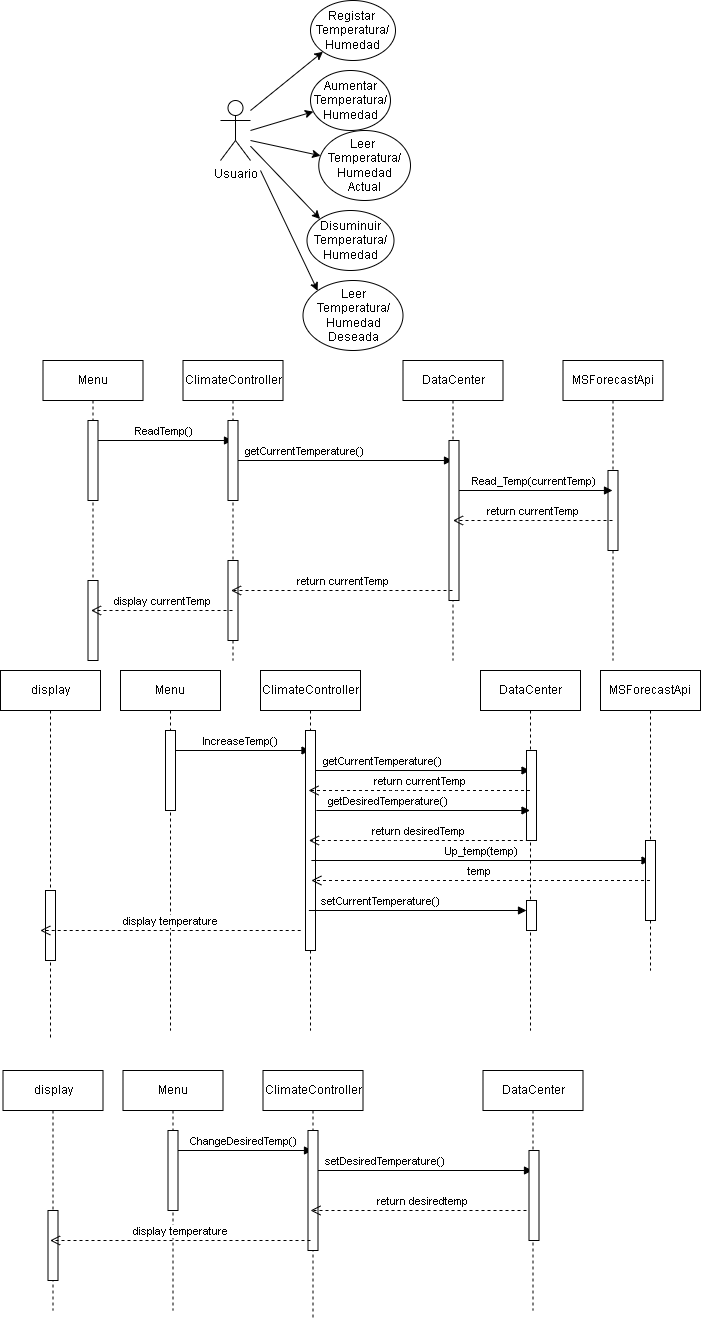

The diagram above was exported from draw.io. Its source (the exported page's mxGraphModel, read from the mxfile embedded in the PNG):
<mxGraphModel dx="1755" dy="1408" grid="1" gridSize="10" guides="1" tooltips="1" connect="1" arrows="1" fold="1" page="1" pageScale="1" pageWidth="850" pageHeight="1100" background="#FFFFFF" math="0" shadow="0">
  <root>
    <mxCell id="0" />
    <mxCell id="1" parent="0" />
    <mxCell id="8" style="edgeStyle=none;html=1;entryX=0;entryY=0;entryDx=0;entryDy=0;" parent="1" source="3" target="7" edge="1">
      <mxGeometry relative="1" as="geometry" />
    </mxCell>
    <mxCell id="9" style="edgeStyle=none;html=1;" parent="1" target="5" edge="1">
      <mxGeometry relative="1" as="geometry">
        <mxPoint x="350" y="150" as="sourcePoint" />
      </mxGeometry>
    </mxCell>
    <mxCell id="10" style="edgeStyle=none;html=1;" parent="1" target="4" edge="1">
      <mxGeometry relative="1" as="geometry">
        <mxPoint x="350" y="140" as="sourcePoint" />
      </mxGeometry>
    </mxCell>
    <mxCell id="11" style="edgeStyle=none;html=1;entryX=0;entryY=1;entryDx=0;entryDy=0;exitX=1;exitY=0.167;exitDx=0;exitDy=0;exitPerimeter=0;" parent="1" source="3" target="6" edge="1">
      <mxGeometry relative="1" as="geometry">
        <mxPoint x="370" y="120" as="sourcePoint" />
      </mxGeometry>
    </mxCell>
    <mxCell id="13" style="edgeStyle=none;html=1;entryX=0;entryY=0;entryDx=0;entryDy=0;" parent="1" target="12" edge="1">
      <mxGeometry relative="1" as="geometry">
        <mxPoint x="360" y="180" as="sourcePoint" />
      </mxGeometry>
    </mxCell>
    <mxCell id="3" value="Usuario" style="shape=umlActor;verticalLabelPosition=bottom;verticalAlign=top;html=1;" parent="1" vertex="1">
      <mxGeometry x="320" y="110" width="30" height="60" as="geometry" />
    </mxCell>
    <mxCell id="4" value="Aumentar Temperatura/&lt;div&gt;Humedad&lt;/div&gt;" style="ellipse;whiteSpace=wrap;html=1;" parent="1" vertex="1">
      <mxGeometry x="410" y="80" width="80" height="60" as="geometry" />
    </mxCell>
    <mxCell id="5" value="Leer&amp;nbsp;&lt;div&gt;Temperatura/&lt;/div&gt;&lt;div&gt;Humedad&lt;/div&gt;&lt;div&gt;Actual&lt;/div&gt;" style="ellipse;whiteSpace=wrap;html=1;" parent="1" vertex="1">
      <mxGeometry x="418.25" y="140" width="91.75" height="70" as="geometry" />
    </mxCell>
    <mxCell id="6" value="Registar&amp;nbsp;&lt;div&gt;Temperatura/&lt;/div&gt;&lt;div&gt;Humedad&lt;/div&gt;" style="ellipse;whiteSpace=wrap;html=1;" parent="1" vertex="1">
      <mxGeometry x="410" y="10" width="85" height="60" as="geometry" />
    </mxCell>
    <mxCell id="7" value="Disuminuir&lt;div&gt;Temperatura/&lt;/div&gt;&lt;div&gt;Humedad&lt;/div&gt;" style="ellipse;whiteSpace=wrap;html=1;" parent="1" vertex="1">
      <mxGeometry x="406.5" y="220" width="87" height="60" as="geometry" />
    </mxCell>
    <mxCell id="12" value="Leer&lt;div&gt;Temperatura/&lt;/div&gt;&lt;div&gt;Humedad&lt;/div&gt;&lt;div&gt;Deseada&lt;/div&gt;" style="ellipse;whiteSpace=wrap;html=1;" parent="1" vertex="1">
      <mxGeometry x="402.5" y="290" width="100" height="70" as="geometry" />
    </mxCell>
    <mxCell id="14" value="Menu" style="shape=umlLifeline;perimeter=lifelinePerimeter;whiteSpace=wrap;html=1;container=1;collapsible=0;recursiveResize=0;outlineConnect=0;" parent="1" vertex="1">
      <mxGeometry x="142.5" y="370" width="100" height="300" as="geometry" />
    </mxCell>
    <mxCell id="15" value="ReadTemp()" style="html=1;verticalAlign=bottom;endArrow=block;" parent="14" target="18" edge="1">
      <mxGeometry width="80" relative="1" as="geometry">
        <mxPoint x="50" y="80" as="sourcePoint" />
        <mxPoint x="130" y="80" as="targetPoint" />
      </mxGeometry>
    </mxCell>
    <mxCell id="16" value="" style="html=1;points=[];perimeter=orthogonalPerimeter;" parent="14" vertex="1">
      <mxGeometry x="45" y="220" width="10" height="80" as="geometry" />
    </mxCell>
    <mxCell id="17" value="" style="html=1;points=[];perimeter=orthogonalPerimeter;" parent="14" vertex="1">
      <mxGeometry x="45" y="60" width="10" height="80" as="geometry" />
    </mxCell>
    <mxCell id="18" value="ClimateController&lt;span style=&quot;color: rgba(0, 0, 0, 0); font-family: monospace; font-size: 0px; text-align: start;&quot;&gt;%3CmxGraphModel%3E%3Croot%3E%3CmxCell%20id%3D%220%22%2F%3E%3CmxCell%20id%3D%221%22%20parent%3D%220%22%2F%3E%3CmxCell%20id%3D%222%22%20value%3D%22Menu%22%20style%3D%22shape%3DumlLifeline%3Bperimeter%3DlifelinePerimeter%3BwhiteSpace%3Dwrap%3Bhtml%3D1%3Bcontainer%3D1%3Bcollapsible%3D0%3BrecursiveResize%3D0%3BoutlineConnect%3D0%3B%22%20vertex%3D%221%22%20parent%3D%221%22%3E%3CmxGeometry%20y%3D%22800%22%20width%3D%22100%22%20height%3D%22300%22%20as%3D%22geometry%22%2F%3E%3C%2FmxCell%3E%3C%2Froot%3E%3C%2FmxGraphModel%3E&lt;/span&gt;" style="shape=umlLifeline;perimeter=lifelinePerimeter;whiteSpace=wrap;html=1;container=1;collapsible=0;recursiveResize=0;outlineConnect=0;" parent="1" vertex="1">
      <mxGeometry x="282.5" y="370" width="100" height="300" as="geometry" />
    </mxCell>
    <mxCell id="19" value="getCurrentTemperature()" style="html=1;verticalAlign=bottom;endArrow=block;" parent="18" target="24" edge="1">
      <mxGeometry x="-0.3323" width="80" relative="1" as="geometry">
        <mxPoint x="50" y="100" as="sourcePoint" />
        <mxPoint x="130" y="100" as="targetPoint" />
        <mxPoint x="-1" as="offset" />
      </mxGeometry>
    </mxCell>
    <mxCell id="20" value="" style="html=1;points=[];perimeter=orthogonalPerimeter;" parent="18" vertex="1">
      <mxGeometry x="45" y="200" width="10" height="80" as="geometry" />
    </mxCell>
    <mxCell id="21" value="" style="html=1;points=[];perimeter=orthogonalPerimeter;" parent="18" vertex="1">
      <mxGeometry x="45" y="60" width="10" height="80" as="geometry" />
    </mxCell>
    <mxCell id="22" value="MSForecastApi&lt;span style=&quot;color: rgba(0, 0, 0, 0); font-family: monospace; font-size: 0px; text-align: start;&quot;&gt;%3CmxGraphModel%3E%3Croot%3E%3CmxCell%20id%3D%220%22%2F%3E%3CmxCell%20id%3D%221%22%20parent%3D%220%22%2F%3E%3CmxCell%20id%3D%222%22%20value%3D%22ClimateController%26lt%3Bspan%20style%3D%26quot%3Bcolor%3A%20rgba(0%2C%200%2C%200%2C%200)%3B%20font-family%3A%20monospace%3B%20font-size%3A%200px%3B%20text-align%3A%20start%3B%26quot%3B%26gt%3B%253CmxGraphModel%253E%253Croot%253E%253CmxCell%2520id%253D%25220%2522%252F%253E%253CmxCell%2520id%253D%25221%2522%2520parent%253D%25220%2522%252F%253E%253CmxCell%2520id%253D%25222%2522%2520value%253D%2522Menu%2522%2520style%253D%2522shape%253DumlLifeline%253Bperimeter%253DlifelinePerimeter%253BwhiteSpace%253Dwrap%253Bhtml%253D1%253Bcontainer%253D1%253Bcollapsible%253D0%253BrecursiveResize%253D0%253BoutlineConnect%253D0%253B%2522%2520vertex%253D%25221%2522%2520parent%253D%25221%2522%253E%253CmxGeometry%2520y%253D%2522800%2522%2520width%253D%2522100%2522%2520height%253D%2522300%2522%2520as%253D%2522geometry%2522%252F%253E%253C%252FmxCell%253E%253C%252Froot%253E%253C%252FmxGraphModel%253E%26lt%3B%2Fspan%26gt%3B%22%20style%3D%22shape%3DumlLifeline%3Bperimeter%3DlifelinePerimeter%3BwhiteSpace%3Dwrap%3Bhtml%3D1%3Bcontainer%3D1%3Bcollapsible%3D0%3BrecursiveResize%3D0%3BoutlineConnect%3D0%3B%22%20vertex%3D%221%22%20parent%3D%221%22%3E%3CmxGeometry%20x%3D%22140%22%20y%3D%22800%22%20width%3D%22100%22%20height%3D%22300%22%20as%3D%22geometry%22%2F%3E%3C%2FmxCell%3E%3C%2Froot%3E%3C%2FmxGraphModel%3E&lt;/span&gt;" style="shape=umlLifeline;perimeter=lifelinePerimeter;whiteSpace=wrap;html=1;container=1;collapsible=0;recursiveResize=0;outlineConnect=0;" parent="1" vertex="1">
      <mxGeometry x="662.5" y="370" width="100" height="300" as="geometry" />
    </mxCell>
    <mxCell id="23" value="" style="html=1;points=[];perimeter=orthogonalPerimeter;" parent="22" vertex="1">
      <mxGeometry x="45" y="110" width="10" height="80" as="geometry" />
    </mxCell>
    <mxCell id="24" value="DataCenter" style="shape=umlLifeline;perimeter=lifelinePerimeter;whiteSpace=wrap;html=1;container=1;collapsible=0;recursiveResize=0;outlineConnect=0;" parent="1" vertex="1">
      <mxGeometry x="502.5" y="370" width="100" height="300" as="geometry" />
    </mxCell>
    <mxCell id="25" value="Read_Temp(currentTemp)" style="html=1;verticalAlign=bottom;endArrow=block;" parent="24" target="22" edge="1">
      <mxGeometry width="80" relative="1" as="geometry">
        <mxPoint x="50" y="130" as="sourcePoint" />
        <mxPoint x="130" y="130" as="targetPoint" />
      </mxGeometry>
    </mxCell>
    <mxCell id="26" value="" style="html=1;points=[];perimeter=orthogonalPerimeter;" parent="24" vertex="1">
      <mxGeometry x="46" y="80" width="10" height="160" as="geometry" />
    </mxCell>
    <mxCell id="27" value="return currentTemp" style="html=1;verticalAlign=bottom;endArrow=open;dashed=1;endSize=8;" parent="1" source="22" edge="1">
      <mxGeometry relative="1" as="geometry">
        <mxPoint x="732.5" y="530" as="sourcePoint" />
        <mxPoint x="552.5" y="530" as="targetPoint" />
        <Array as="points">
          <mxPoint x="622.5" y="530" />
        </Array>
      </mxGeometry>
    </mxCell>
    <mxCell id="28" value="return currentTemp" style="html=1;verticalAlign=bottom;endArrow=open;dashed=1;endSize=8;" parent="1" source="24" target="18" edge="1">
      <mxGeometry relative="1" as="geometry">
        <mxPoint x="547.6800000000001" y="599.9999999999998" as="sourcePoint" />
        <mxPoint x="352.50352941176465" y="599.9999999999998" as="targetPoint" />
        <Array as="points">
          <mxPoint x="423.18" y="600" />
        </Array>
      </mxGeometry>
    </mxCell>
    <mxCell id="29" value="display currentTemp" style="html=1;verticalAlign=bottom;endArrow=open;dashed=1;endSize=8;" parent="1" source="18" target="14" edge="1">
      <mxGeometry relative="1" as="geometry">
        <mxPoint x="412.68" y="619.9999999999998" as="sourcePoint" />
        <mxPoint x="222.5" y="620" as="targetPoint" />
        <Array as="points">
          <mxPoint x="283.86" y="620" />
        </Array>
      </mxGeometry>
    </mxCell>
    <mxCell id="47" value="Menu" style="shape=umlLifeline;perimeter=lifelinePerimeter;whiteSpace=wrap;html=1;container=1;collapsible=0;recursiveResize=0;outlineConnect=0;" parent="1" vertex="1">
      <mxGeometry x="220" y="680" width="100" height="360" as="geometry" />
    </mxCell>
    <mxCell id="48" value="IncreaseTemp()" style="html=1;verticalAlign=bottom;endArrow=block;" parent="47" target="51" edge="1">
      <mxGeometry width="80" relative="1" as="geometry">
        <mxPoint x="50" y="80" as="sourcePoint" />
        <mxPoint x="130" y="80" as="targetPoint" />
      </mxGeometry>
    </mxCell>
    <mxCell id="50" value="" style="html=1;points=[];perimeter=orthogonalPerimeter;" parent="47" vertex="1">
      <mxGeometry x="45" y="60" width="10" height="80" as="geometry" />
    </mxCell>
    <mxCell id="51" value="ClimateController&lt;span style=&quot;color: rgba(0, 0, 0, 0); font-family: monospace; font-size: 0px; text-align: start;&quot;&gt;%3CmxGraphModel%3E%3Croot%3E%3CmxCell%20id%3D%220%22%2F%3E%3CmxCell%20id%3D%221%22%20parent%3D%220%22%2F%3E%3CmxCell%20id%3D%222%22%20value%3D%22Menu%22%20style%3D%22shape%3DumlLifeline%3Bperimeter%3DlifelinePerimeter%3BwhiteSpace%3Dwrap%3Bhtml%3D1%3Bcontainer%3D1%3Bcollapsible%3D0%3BrecursiveResize%3D0%3BoutlineConnect%3D0%3B%22%20vertex%3D%221%22%20parent%3D%221%22%3E%3CmxGeometry%20y%3D%22800%22%20width%3D%22100%22%20height%3D%22300%22%20as%3D%22geometry%22%2F%3E%3C%2FmxCell%3E%3C%2Froot%3E%3C%2FmxGraphModel%3E&lt;/span&gt;" style="shape=umlLifeline;perimeter=lifelinePerimeter;whiteSpace=wrap;html=1;container=1;collapsible=0;recursiveResize=0;outlineConnect=0;" parent="1" vertex="1">
      <mxGeometry x="360" y="680" width="100" height="360" as="geometry" />
    </mxCell>
    <mxCell id="52" value="getCurrentTemperature()" style="html=1;verticalAlign=bottom;endArrow=block;" parent="51" target="57" edge="1">
      <mxGeometry x="-0.3323" width="80" relative="1" as="geometry">
        <mxPoint x="50" y="100" as="sourcePoint" />
        <mxPoint x="130" y="100" as="targetPoint" />
        <mxPoint x="-1" as="offset" />
      </mxGeometry>
    </mxCell>
    <mxCell id="54" value="" style="html=1;points=[];perimeter=orthogonalPerimeter;" parent="51" vertex="1">
      <mxGeometry x="45" y="60" width="10" height="220" as="geometry" />
    </mxCell>
    <mxCell id="68" value="Up_temp(temp)" style="html=1;verticalAlign=bottom;endArrow=block;curved=0;rounded=0;" parent="51" target="55" edge="1">
      <mxGeometry width="80" relative="1" as="geometry">
        <mxPoint x="50.870000000000005" y="190" as="sourcePoint" />
        <mxPoint x="130.87" y="190" as="targetPoint" />
      </mxGeometry>
    </mxCell>
    <mxCell id="55" value="MSForecastApi&lt;span style=&quot;color: rgba(0, 0, 0, 0); font-family: monospace; font-size: 0px; text-align: start;&quot;&gt;%3CmxGraphModel%3E%3Croot%3E%3CmxCell%20id%3D%220%22%2F%3E%3CmxCell%20id%3D%221%22%20parent%3D%220%22%2F%3E%3CmxCell%20id%3D%222%22%20value%3D%22ClimateController%26lt%3Bspan%20style%3D%26quot%3Bcolor%3A%20rgba(0%2C%200%2C%200%2C%200)%3B%20font-family%3A%20monospace%3B%20font-size%3A%200px%3B%20text-align%3A%20start%3B%26quot%3B%26gt%3B%253CmxGraphModel%253E%253Croot%253E%253CmxCell%2520id%253D%25220%2522%252F%253E%253CmxCell%2520id%253D%25221%2522%2520parent%253D%25220%2522%252F%253E%253CmxCell%2520id%253D%25222%2522%2520value%253D%2522Menu%2522%2520style%253D%2522shape%253DumlLifeline%253Bperimeter%253DlifelinePerimeter%253BwhiteSpace%253Dwrap%253Bhtml%253D1%253Bcontainer%253D1%253Bcollapsible%253D0%253BrecursiveResize%253D0%253BoutlineConnect%253D0%253B%2522%2520vertex%253D%25221%2522%2520parent%253D%25221%2522%253E%253CmxGeometry%2520y%253D%2522800%2522%2520width%253D%2522100%2522%2520height%253D%2522300%2522%2520as%253D%2522geometry%2522%252F%253E%253C%252FmxCell%253E%253C%252Froot%253E%253C%252FmxGraphModel%253E%26lt%3B%2Fspan%26gt%3B%22%20style%3D%22shape%3DumlLifeline%3Bperimeter%3DlifelinePerimeter%3BwhiteSpace%3Dwrap%3Bhtml%3D1%3Bcontainer%3D1%3Bcollapsible%3D0%3BrecursiveResize%3D0%3BoutlineConnect%3D0%3B%22%20vertex%3D%221%22%20parent%3D%221%22%3E%3CmxGeometry%20x%3D%22140%22%20y%3D%22800%22%20width%3D%22100%22%20height%3D%22300%22%20as%3D%22geometry%22%2F%3E%3C%2FmxCell%3E%3C%2Froot%3E%3C%2FmxGraphModel%3E&lt;/span&gt;" style="shape=umlLifeline;perimeter=lifelinePerimeter;whiteSpace=wrap;html=1;container=1;collapsible=0;recursiveResize=0;outlineConnect=0;" parent="1" vertex="1">
      <mxGeometry x="700" y="680" width="100" height="300" as="geometry" />
    </mxCell>
    <mxCell id="56" value="" style="html=1;points=[];perimeter=orthogonalPerimeter;" parent="55" vertex="1">
      <mxGeometry x="45" y="170" width="10" height="80" as="geometry" />
    </mxCell>
    <mxCell id="57" value="DataCenter" style="shape=umlLifeline;perimeter=lifelinePerimeter;whiteSpace=wrap;html=1;container=1;collapsible=0;recursiveResize=0;outlineConnect=0;" parent="1" vertex="1">
      <mxGeometry x="580" y="680" width="100" height="360" as="geometry" />
    </mxCell>
    <mxCell id="59" value="" style="html=1;points=[];perimeter=orthogonalPerimeter;" parent="57" vertex="1">
      <mxGeometry x="46" y="80" width="10" height="90" as="geometry" />
    </mxCell>
    <mxCell id="71" value="" style="html=1;points=[[0,0,0,0,5],[0,1,0,0,-5],[1,0,0,0,5],[1,1,0,0,-5]];perimeter=orthogonalPerimeter;outlineConnect=0;targetShapes=umlLifeline;portConstraint=eastwest;newEdgeStyle={&quot;curved&quot;:0,&quot;rounded&quot;:0};" parent="57" vertex="1">
      <mxGeometry x="46" y="230" width="10" height="30" as="geometry" />
    </mxCell>
    <mxCell id="63" value="return currentTemp" style="html=1;verticalAlign=bottom;endArrow=open;dashed=1;endSize=8;" parent="1" source="57" target="51" edge="1">
      <mxGeometry x="-0.0027" relative="1" as="geometry">
        <mxPoint x="585.74" y="800" as="sourcePoint" />
        <mxPoint x="425.87" y="800" as="targetPoint" />
        <Array as="points">
          <mxPoint x="495.87" y="800" />
        </Array>
        <mxPoint as="offset" />
      </mxGeometry>
    </mxCell>
    <mxCell id="66" value="getDesiredTemperature()" style="html=1;verticalAlign=bottom;endArrow=block;" parent="1" target="57" edge="1">
      <mxGeometry x="-0.3323" width="80" relative="1" as="geometry">
        <mxPoint x="415.86999999999995" y="820" as="sourcePoint" />
        <mxPoint x="636.1600000000001" y="820" as="targetPoint" />
        <mxPoint x="-1" as="offset" />
      </mxGeometry>
    </mxCell>
    <mxCell id="67" value="return desiredTemp" style="html=1;verticalAlign=bottom;endArrow=open;dashed=1;endSize=8;" parent="1" edge="1">
      <mxGeometry x="-0.0027" relative="1" as="geometry">
        <mxPoint x="628.37" y="850" as="sourcePoint" />
        <mxPoint x="408.37" y="850" as="targetPoint" />
        <Array as="points">
          <mxPoint x="494.37" y="850" />
        </Array>
        <mxPoint as="offset" />
      </mxGeometry>
    </mxCell>
    <mxCell id="69" value="temp" style="html=1;verticalAlign=bottom;endArrow=open;dashed=1;endSize=8;curved=0;rounded=0;" parent="1" source="55" edge="1">
      <mxGeometry relative="1" as="geometry">
        <mxPoint x="490.87" y="890" as="sourcePoint" />
        <mxPoint x="410.87" y="890" as="targetPoint" />
      </mxGeometry>
    </mxCell>
    <mxCell id="70" value="setCurrentTemperature()" style="html=1;verticalAlign=bottom;endArrow=block;" parent="1" target="71" edge="1">
      <mxGeometry x="-0.3323" width="80" relative="1" as="geometry">
        <mxPoint x="408.37" y="920" as="sourcePoint" />
        <mxPoint x="628.37" y="920" as="targetPoint" />
        <mxPoint x="-1" as="offset" />
      </mxGeometry>
    </mxCell>
    <mxCell id="78" value="display" style="shape=umlLifeline;perimeter=lifelinePerimeter;whiteSpace=wrap;html=1;container=1;dropTarget=0;collapsible=0;recursiveResize=0;outlineConnect=0;portConstraint=eastwest;newEdgeStyle={&quot;curved&quot;:0,&quot;rounded&quot;:0};" parent="1" vertex="1">
      <mxGeometry x="100" y="680" width="100" height="370" as="geometry" />
    </mxCell>
    <mxCell id="77" value="" style="html=1;points=[[0,0,0,0,5],[0,1,0,0,-5],[1,0,0,0,5],[1,1,0,0,-5]];perimeter=orthogonalPerimeter;outlineConnect=0;targetShapes=umlLifeline;portConstraint=eastwest;newEdgeStyle={&quot;curved&quot;:0,&quot;rounded&quot;:0};" parent="78" vertex="1">
      <mxGeometry x="45" y="220" width="10" height="70" as="geometry" />
    </mxCell>
    <mxCell id="73" value="display temperature" style="html=1;verticalAlign=bottom;endArrow=open;dashed=1;endSize=8;curved=0;rounded=0;" parent="1" edge="1">
      <mxGeometry relative="1" as="geometry">
        <mxPoint x="400.21000000000026" y="940" as="sourcePoint" />
        <mxPoint x="139.78142857142845" y="940" as="targetPoint" />
      </mxGeometry>
    </mxCell>
    <mxCell id="92" value="Menu" style="shape=umlLifeline;perimeter=lifelinePerimeter;whiteSpace=wrap;html=1;container=1;collapsible=0;recursiveResize=0;outlineConnect=0;" parent="1" vertex="1">
      <mxGeometry x="222.5" y="1080" width="100" height="240" as="geometry" />
    </mxCell>
    <mxCell id="93" value="ChangeDesiredTemp()" style="html=1;verticalAlign=bottom;endArrow=block;" parent="92" target="95" edge="1">
      <mxGeometry width="80" relative="1" as="geometry">
        <mxPoint x="50" y="80" as="sourcePoint" />
        <mxPoint x="130" y="80" as="targetPoint" />
      </mxGeometry>
    </mxCell>
    <mxCell id="94" value="" style="html=1;points=[];perimeter=orthogonalPerimeter;" parent="92" vertex="1">
      <mxGeometry x="45" y="60" width="10" height="80" as="geometry" />
    </mxCell>
    <mxCell id="95" value="ClimateController&lt;span style=&quot;color: rgba(0, 0, 0, 0); font-family: monospace; font-size: 0px; text-align: start;&quot;&gt;%3CmxGraphModel%3E%3Croot%3E%3CmxCell%20id%3D%220%22%2F%3E%3CmxCell%20id%3D%221%22%20parent%3D%220%22%2F%3E%3CmxCell%20id%3D%222%22%20value%3D%22Menu%22%20style%3D%22shape%3DumlLifeline%3Bperimeter%3DlifelinePerimeter%3BwhiteSpace%3Dwrap%3Bhtml%3D1%3Bcontainer%3D1%3Bcollapsible%3D0%3BrecursiveResize%3D0%3BoutlineConnect%3D0%3B%22%20vertex%3D%221%22%20parent%3D%221%22%3E%3CmxGeometry%20y%3D%22800%22%20width%3D%22100%22%20height%3D%22300%22%20as%3D%22geometry%22%2F%3E%3C%2FmxCell%3E%3C%2Froot%3E%3C%2FmxGraphModel%3E&lt;/span&gt;" style="shape=umlLifeline;perimeter=lifelinePerimeter;whiteSpace=wrap;html=1;container=1;collapsible=0;recursiveResize=0;outlineConnect=0;" parent="1" vertex="1">
      <mxGeometry x="362.5" y="1080" width="100" height="250" as="geometry" />
    </mxCell>
    <mxCell id="96" value="setDesiredTemperature()" style="html=1;verticalAlign=bottom;endArrow=block;" parent="95" target="101" edge="1">
      <mxGeometry x="-0.3323" width="80" relative="1" as="geometry">
        <mxPoint x="50" y="100" as="sourcePoint" />
        <mxPoint x="130" y="100" as="targetPoint" />
        <mxPoint x="-1" as="offset" />
      </mxGeometry>
    </mxCell>
    <mxCell id="97" value="" style="html=1;points=[];perimeter=orthogonalPerimeter;" parent="95" vertex="1">
      <mxGeometry x="45" y="60" width="10" height="120" as="geometry" />
    </mxCell>
    <mxCell id="113" value="return desiredtemp" style="html=1;verticalAlign=bottom;endArrow=open;dashed=1;endSize=8;curved=0;rounded=0;" parent="95" source="101" edge="1">
      <mxGeometry relative="1" as="geometry">
        <mxPoint x="127.5" y="140" as="sourcePoint" />
        <mxPoint x="47.5" y="140" as="targetPoint" />
      </mxGeometry>
    </mxCell>
    <mxCell id="101" value="DataCenter" style="shape=umlLifeline;perimeter=lifelinePerimeter;whiteSpace=wrap;html=1;container=1;collapsible=0;recursiveResize=0;outlineConnect=0;" parent="1" vertex="1">
      <mxGeometry x="582.5" y="1080" width="100" height="240" as="geometry" />
    </mxCell>
    <mxCell id="102" value="" style="html=1;points=[];perimeter=orthogonalPerimeter;" parent="101" vertex="1">
      <mxGeometry x="46" y="80" width="10" height="90" as="geometry" />
    </mxCell>
    <mxCell id="109" value="display" style="shape=umlLifeline;perimeter=lifelinePerimeter;whiteSpace=wrap;html=1;container=1;dropTarget=0;collapsible=0;recursiveResize=0;outlineConnect=0;portConstraint=eastwest;newEdgeStyle={&quot;curved&quot;:0,&quot;rounded&quot;:0};" parent="1" vertex="1">
      <mxGeometry x="102.5" y="1080" width="100" height="240" as="geometry" />
    </mxCell>
    <mxCell id="110" value="" style="html=1;points=[[0,0,0,0,5],[0,1,0,0,-5],[1,0,0,0,5],[1,1,0,0,-5]];perimeter=orthogonalPerimeter;outlineConnect=0;targetShapes=umlLifeline;portConstraint=eastwest;newEdgeStyle={&quot;curved&quot;:0,&quot;rounded&quot;:0};" parent="109" vertex="1">
      <mxGeometry x="45" y="140" width="10" height="70" as="geometry" />
    </mxCell>
    <mxCell id="111" value="display temperature" style="html=1;verticalAlign=bottom;endArrow=open;dashed=1;endSize=8;curved=0;rounded=0;" parent="1" edge="1">
      <mxGeometry relative="1" as="geometry">
        <mxPoint x="410.0000000000003" y="1250" as="sourcePoint" />
        <mxPoint x="149.57142857142844" y="1250" as="targetPoint" />
      </mxGeometry>
    </mxCell>
  </root>
</mxGraphModel>